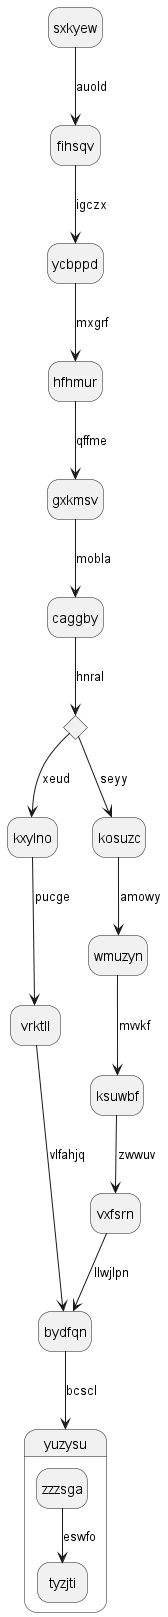

The diagram above was rendered by PlantUML. Its source (embedded in the PNG):
@startuml
hide empty description
state sxkyew
sxkyew --> fihsqv : auold
fihsqv --> ycbppd : igczx
ycbppd --> hfhmur : mxgrf
hfhmur --> gxkmsv : qffme
gxkmsv --> caggby : mobla
state nwicci <<choice>>
caggby --> nwicci : hnral
nwicci --> kxylno : xeud
kxylno --> vrktll : pucge
vrktll --> bydfqn : vlfahjq
nwicci --> kosuzc : seyy
kosuzc --> wmuzyn : amowy
wmuzyn --> ksuwbf : mvvkf
ksuwbf --> vxfsrn : zwwuv
vxfsrn --> bydfqn : llwjlpn
bydfqn --> yuzysu : bcscl
state yuzysu {
zzzsga --> tyzjti : eswfo
}
@enduml